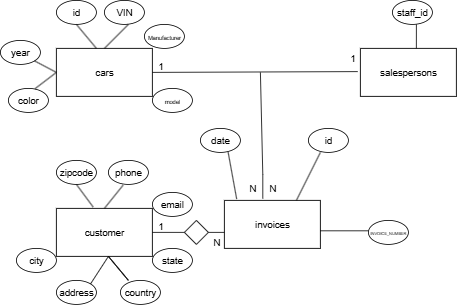

The diagram above was exported from draw.io. Its source (the exported page's mxGraphModel, read from the mxfile embedded in the PNG):
<mxGraphModel dx="642" dy="668" grid="1" gridSize="10" guides="1" tooltips="1" connect="1" arrows="1" fold="1" page="1" pageScale="1" pageWidth="850" pageHeight="1100" math="0" shadow="0">
  <root>
    <mxCell id="0" />
    <mxCell id="1" parent="0" />
    <mxCell id="HD08FEQN2VNwSNjfERcq-1" value="customer" style="rounded=0;whiteSpace=wrap;html=1;" parent="1" vertex="1">
      <mxGeometry x="110" y="360" width="120" height="60" as="geometry" />
    </mxCell>
    <mxCell id="HD08FEQN2VNwSNjfERcq-2" value="cars" style="rounded=0;whiteSpace=wrap;html=1;" parent="1" vertex="1">
      <mxGeometry x="110" y="160" width="120" height="60" as="geometry" />
    </mxCell>
    <mxCell id="HD08FEQN2VNwSNjfERcq-4" value="salespersons" style="rounded=0;whiteSpace=wrap;html=1;" parent="1" vertex="1">
      <mxGeometry x="490" y="160" width="120" height="60" as="geometry" />
    </mxCell>
    <mxCell id="qyPGxl3CRAuabLur8I7K-1" value="id" style="ellipse;whiteSpace=wrap;html=1;" vertex="1" parent="1">
      <mxGeometry x="110" y="100" width="50" height="30" as="geometry" />
    </mxCell>
    <mxCell id="qyPGxl3CRAuabLur8I7K-2" value="VIN" style="ellipse;whiteSpace=wrap;html=1;" vertex="1" parent="1">
      <mxGeometry x="170" y="100" width="50" height="30" as="geometry" />
    </mxCell>
    <mxCell id="qyPGxl3CRAuabLur8I7K-3" value="&lt;font style=&quot;font-size: 7px;&quot;&gt;Manufacturer&lt;/font&gt;" style="ellipse;whiteSpace=wrap;html=1;" vertex="1" parent="1">
      <mxGeometry x="220" y="130" width="50" height="30" as="geometry" />
    </mxCell>
    <mxCell id="qyPGxl3CRAuabLur8I7K-5" value="year" style="ellipse;whiteSpace=wrap;html=1;" vertex="1" parent="1">
      <mxGeometry x="40" y="150" width="50" height="30" as="geometry" />
    </mxCell>
    <mxCell id="qyPGxl3CRAuabLur8I7K-6" value="color" style="ellipse;whiteSpace=wrap;html=1;" vertex="1" parent="1">
      <mxGeometry x="50" y="210" width="50" height="30" as="geometry" />
    </mxCell>
    <mxCell id="qyPGxl3CRAuabLur8I7K-7" value="&lt;font style=&quot;font-size: 7px;&quot;&gt;model&lt;/font&gt;" style="ellipse;whiteSpace=wrap;html=1;" vertex="1" parent="1">
      <mxGeometry x="230" y="210" width="50" height="30" as="geometry" />
    </mxCell>
    <mxCell id="qyPGxl3CRAuabLur8I7K-13" value="" style="endArrow=none;html=1;rounded=0;exitX=1;exitY=0.5;exitDx=0;exitDy=0;entryX=0.722;entryY=1.033;entryDx=0;entryDy=0;entryPerimeter=0;" edge="1" parent="1" source="HD08FEQN2VNwSNjfERcq-2" target="qyPGxl3CRAuabLur8I7K-69">
      <mxGeometry width="50" height="50" relative="1" as="geometry">
        <mxPoint x="270" y="240" as="sourcePoint" />
        <mxPoint x="320" y="190" as="targetPoint" />
      </mxGeometry>
    </mxCell>
    <mxCell id="qyPGxl3CRAuabLur8I7K-15" value="staff_id" style="ellipse;whiteSpace=wrap;html=1;" vertex="1" parent="1">
      <mxGeometry x="530" y="100" width="50" height="30" as="geometry" />
    </mxCell>
    <mxCell id="qyPGxl3CRAuabLur8I7K-26" value="" style="endArrow=none;html=1;rounded=0;" edge="1" parent="1">
      <mxGeometry width="50" height="50" relative="1" as="geometry">
        <mxPoint x="170" y="160" as="sourcePoint" />
        <mxPoint x="200" y="130" as="targetPoint" />
      </mxGeometry>
    </mxCell>
    <mxCell id="qyPGxl3CRAuabLur8I7K-27" value="" style="endArrow=none;html=1;rounded=0;entryX=0.5;entryY=1;entryDx=0;entryDy=0;exitX=0.417;exitY=0;exitDx=0;exitDy=0;exitPerimeter=0;" edge="1" parent="1" source="HD08FEQN2VNwSNjfERcq-2" target="qyPGxl3CRAuabLur8I7K-1">
      <mxGeometry width="50" height="50" relative="1" as="geometry">
        <mxPoint x="140" y="180" as="sourcePoint" />
        <mxPoint x="175" y="150" as="targetPoint" />
      </mxGeometry>
    </mxCell>
    <mxCell id="qyPGxl3CRAuabLur8I7K-32" value="address" style="ellipse;whiteSpace=wrap;html=1;" vertex="1" parent="1">
      <mxGeometry x="110" y="450" width="50" height="30" as="geometry" />
    </mxCell>
    <mxCell id="qyPGxl3CRAuabLur8I7K-33" value="country" style="ellipse;whiteSpace=wrap;html=1;" vertex="1" parent="1">
      <mxGeometry x="190" y="450" width="50" height="30" as="geometry" />
    </mxCell>
    <mxCell id="qyPGxl3CRAuabLur8I7K-34" value="state" style="ellipse;whiteSpace=wrap;html=1;" vertex="1" parent="1">
      <mxGeometry x="230" y="410" width="50" height="30" as="geometry" />
    </mxCell>
    <mxCell id="qyPGxl3CRAuabLur8I7K-35" value="email" style="ellipse;whiteSpace=wrap;html=1;" vertex="1" parent="1">
      <mxGeometry x="230" y="340" width="50" height="30" as="geometry" />
    </mxCell>
    <mxCell id="qyPGxl3CRAuabLur8I7K-45" value="" style="endArrow=none;html=1;rounded=0;exitX=1;exitY=0;exitDx=0;exitDy=0;" edge="1" parent="1" source="qyPGxl3CRAuabLur8I7K-32">
      <mxGeometry width="50" height="50" relative="1" as="geometry">
        <mxPoint x="150" y="460" as="sourcePoint" />
        <mxPoint x="175" y="420" as="targetPoint" />
        <Array as="points">
          <mxPoint x="175" y="420" />
          <mxPoint x="200" y="450" />
        </Array>
      </mxGeometry>
    </mxCell>
    <mxCell id="qyPGxl3CRAuabLur8I7K-47" value="invoices" style="rounded=0;whiteSpace=wrap;html=1;" vertex="1" parent="1">
      <mxGeometry x="320" y="350" width="120" height="60" as="geometry" />
    </mxCell>
    <mxCell id="qyPGxl3CRAuabLur8I7K-49" value="date" style="ellipse;whiteSpace=wrap;html=1;" vertex="1" parent="1">
      <mxGeometry x="290" y="260" width="50" height="30" as="geometry" />
    </mxCell>
    <mxCell id="qyPGxl3CRAuabLur8I7K-51" value="id" style="ellipse;whiteSpace=wrap;html=1;" vertex="1" parent="1">
      <mxGeometry x="425" y="260" width="50" height="30" as="geometry" />
    </mxCell>
    <mxCell id="qyPGxl3CRAuabLur8I7K-54" value="" style="endArrow=none;html=1;rounded=0;exitX=0.75;exitY=0;exitDx=0;exitDy=0;" edge="1" parent="1" source="qyPGxl3CRAuabLur8I7K-47">
      <mxGeometry width="50" height="50" relative="1" as="geometry">
        <mxPoint x="390" y="340" as="sourcePoint" />
        <mxPoint x="440" y="290" as="targetPoint" />
      </mxGeometry>
    </mxCell>
    <mxCell id="qyPGxl3CRAuabLur8I7K-55" value="" style="endArrow=none;html=1;rounded=0;entryX=0.693;entryY=0.989;entryDx=0;entryDy=0;entryPerimeter=0;exitX=0.128;exitY=-0.028;exitDx=0;exitDy=0;exitPerimeter=0;" edge="1" parent="1" source="qyPGxl3CRAuabLur8I7K-47" target="qyPGxl3CRAuabLur8I7K-49">
      <mxGeometry width="50" height="50" relative="1" as="geometry">
        <mxPoint x="340" y="310" as="sourcePoint" />
        <mxPoint x="390" y="290" as="targetPoint" />
      </mxGeometry>
    </mxCell>
    <mxCell id="qyPGxl3CRAuabLur8I7K-57" value="" style="endArrow=none;html=1;rounded=0;exitX=0.4;exitY=-0.039;exitDx=0;exitDy=0;exitPerimeter=0;" edge="1" parent="1" source="qyPGxl3CRAuabLur8I7K-47">
      <mxGeometry width="50" height="50" relative="1" as="geometry">
        <mxPoint x="365" y="310" as="sourcePoint" />
        <mxPoint x="365" y="190" as="targetPoint" />
        <Array as="points">
          <mxPoint x="368" y="318" />
        </Array>
      </mxGeometry>
    </mxCell>
    <mxCell id="qyPGxl3CRAuabLur8I7K-58" value="" style="endArrow=none;html=1;rounded=0;exitX=0.583;exitY=0;exitDx=0;exitDy=0;exitPerimeter=0;" edge="1" parent="1" source="HD08FEQN2VNwSNjfERcq-4">
      <mxGeometry width="50" height="50" relative="1" as="geometry">
        <mxPoint x="510" y="180" as="sourcePoint" />
        <mxPoint x="560" y="130" as="targetPoint" />
      </mxGeometry>
    </mxCell>
    <mxCell id="qyPGxl3CRAuabLur8I7K-60" value="" style="endArrow=none;html=1;rounded=0;exitX=0.667;exitY=0.011;exitDx=0;exitDy=0;exitPerimeter=0;entryX=0;entryY=0.5;entryDx=0;entryDy=0;" edge="1" parent="1" source="qyPGxl3CRAuabLur8I7K-6" target="HD08FEQN2VNwSNjfERcq-2">
      <mxGeometry width="50" height="50" relative="1" as="geometry">
        <mxPoint x="70" y="230" as="sourcePoint" />
        <mxPoint x="110" y="190" as="targetPoint" />
      </mxGeometry>
    </mxCell>
    <mxCell id="qyPGxl3CRAuabLur8I7K-61" value="" style="endArrow=none;html=1;rounded=0;exitX=1;exitY=1;exitDx=0;exitDy=0;" edge="1" parent="1" source="qyPGxl3CRAuabLur8I7K-5">
      <mxGeometry width="50" height="50" relative="1" as="geometry">
        <mxPoint x="70" y="210" as="sourcePoint" />
        <mxPoint x="110" y="190" as="targetPoint" />
      </mxGeometry>
    </mxCell>
    <mxCell id="qyPGxl3CRAuabLur8I7K-65" style="edgeStyle=orthogonalEdgeStyle;rounded=0;orthogonalLoop=1;jettySize=auto;html=1;exitX=0.5;exitY=1;exitDx=0;exitDy=0;" edge="1" parent="1">
      <mxGeometry relative="1" as="geometry">
        <mxPoint x="170" y="340" as="sourcePoint" />
        <mxPoint x="170" y="340" as="targetPoint" />
      </mxGeometry>
    </mxCell>
    <mxCell id="qyPGxl3CRAuabLur8I7K-67" value="1" style="text;html=1;align=center;verticalAlign=middle;resizable=0;points=[];autosize=1;strokeColor=none;fillColor=none;" vertex="1" parent="1">
      <mxGeometry x="225" y="168" width="30" height="30" as="geometry" />
    </mxCell>
    <mxCell id="qyPGxl3CRAuabLur8I7K-68" value="N" style="text;html=1;align=center;verticalAlign=middle;resizable=0;points=[];autosize=1;strokeColor=none;fillColor=none;" vertex="1" parent="1">
      <mxGeometry x="340" y="320" width="30" height="30" as="geometry" />
    </mxCell>
    <mxCell id="qyPGxl3CRAuabLur8I7K-69" value="1" style="text;html=1;align=center;verticalAlign=middle;resizable=0;points=[];autosize=1;strokeColor=none;fillColor=none;" vertex="1" parent="1">
      <mxGeometry x="465" y="158" width="30" height="30" as="geometry" />
    </mxCell>
    <mxCell id="qyPGxl3CRAuabLur8I7K-70" value="N" style="text;html=1;align=center;verticalAlign=middle;resizable=0;points=[];autosize=1;strokeColor=none;fillColor=none;" vertex="1" parent="1">
      <mxGeometry x="365" y="320" width="30" height="30" as="geometry" />
    </mxCell>
    <mxCell id="qyPGxl3CRAuabLur8I7K-71" value="" style="rhombus;whiteSpace=wrap;html=1;" vertex="1" parent="1">
      <mxGeometry x="270" y="375" width="30" height="30" as="geometry" />
    </mxCell>
    <mxCell id="qyPGxl3CRAuabLur8I7K-72" value="" style="endArrow=none;html=1;rounded=0;exitX=1;exitY=0.5;exitDx=0;exitDy=0;" edge="1" parent="1" source="HD08FEQN2VNwSNjfERcq-1">
      <mxGeometry width="50" height="50" relative="1" as="geometry">
        <mxPoint x="220" y="440" as="sourcePoint" />
        <mxPoint x="270" y="390" as="targetPoint" />
      </mxGeometry>
    </mxCell>
    <mxCell id="qyPGxl3CRAuabLur8I7K-75" value="" style="endArrow=none;html=1;rounded=0;exitX=1;exitY=0.5;exitDx=0;exitDy=0;exitPerimeter=0;" edge="1" parent="1" source="qyPGxl3CRAuabLur8I7K-71">
      <mxGeometry width="50" height="50" relative="1" as="geometry">
        <mxPoint x="310" y="390" as="sourcePoint" />
        <mxPoint x="320" y="390" as="targetPoint" />
      </mxGeometry>
    </mxCell>
    <mxCell id="qyPGxl3CRAuabLur8I7K-76" value="1" style="text;html=1;align=center;verticalAlign=middle;resizable=0;points=[];autosize=1;strokeColor=none;fillColor=none;" vertex="1" parent="1">
      <mxGeometry x="225" y="368" width="30" height="30" as="geometry" />
    </mxCell>
    <mxCell id="qyPGxl3CRAuabLur8I7K-77" value="N" style="text;html=1;align=center;verticalAlign=middle;resizable=0;points=[];autosize=1;strokeColor=none;fillColor=none;" vertex="1" parent="1">
      <mxGeometry x="295" y="388" width="30" height="30" as="geometry" />
    </mxCell>
    <mxCell id="qyPGxl3CRAuabLur8I7K-78" value="" style="endArrow=none;html=1;rounded=0;" edge="1" parent="1">
      <mxGeometry width="50" height="50" relative="1" as="geometry">
        <mxPoint x="440" y="388" as="sourcePoint" />
        <mxPoint x="500" y="388" as="targetPoint" />
      </mxGeometry>
    </mxCell>
    <mxCell id="qyPGxl3CRAuabLur8I7K-79" value="INVOICE_NUMBER" style="ellipse;whiteSpace=wrap;html=1;fontSize=5;" vertex="1" parent="1">
      <mxGeometry x="500" y="375" width="50" height="30" as="geometry" />
    </mxCell>
    <mxCell id="qyPGxl3CRAuabLur8I7K-80" value="phone" style="ellipse;whiteSpace=wrap;html=1;" vertex="1" parent="1">
      <mxGeometry x="175" y="300" width="50" height="30" as="geometry" />
    </mxCell>
    <mxCell id="qyPGxl3CRAuabLur8I7K-81" value="zipcode" style="ellipse;whiteSpace=wrap;html=1;" vertex="1" parent="1">
      <mxGeometry x="110" y="300" width="50" height="30" as="geometry" />
    </mxCell>
    <mxCell id="qyPGxl3CRAuabLur8I7K-82" value="city" style="ellipse;whiteSpace=wrap;html=1;" vertex="1" parent="1">
      <mxGeometry x="60" y="410" width="50" height="30" as="geometry" />
    </mxCell>
    <mxCell id="qyPGxl3CRAuabLur8I7K-83" value="" style="endArrow=none;html=1;rounded=0;exitX=0.5;exitY=0;exitDx=0;exitDy=0;entryX=0.367;entryY=1.033;entryDx=0;entryDy=0;entryPerimeter=0;" edge="1" parent="1" source="HD08FEQN2VNwSNjfERcq-1" target="qyPGxl3CRAuabLur8I7K-80">
      <mxGeometry width="50" height="50" relative="1" as="geometry">
        <mxPoint x="160" y="375" as="sourcePoint" />
        <mxPoint x="210" y="325" as="targetPoint" />
      </mxGeometry>
    </mxCell>
    <mxCell id="qyPGxl3CRAuabLur8I7K-85" value="" style="endArrow=none;html=1;rounded=0;exitX=0.383;exitY=-0.028;exitDx=0;exitDy=0;entryX=0.5;entryY=1;entryDx=0;entryDy=0;exitPerimeter=0;" edge="1" parent="1" source="HD08FEQN2VNwSNjfERcq-1" target="qyPGxl3CRAuabLur8I7K-81">
      <mxGeometry width="50" height="50" relative="1" as="geometry">
        <mxPoint x="120" y="379" as="sourcePoint" />
        <mxPoint x="143" y="350" as="targetPoint" />
      </mxGeometry>
    </mxCell>
  </root>
</mxGraphModel>